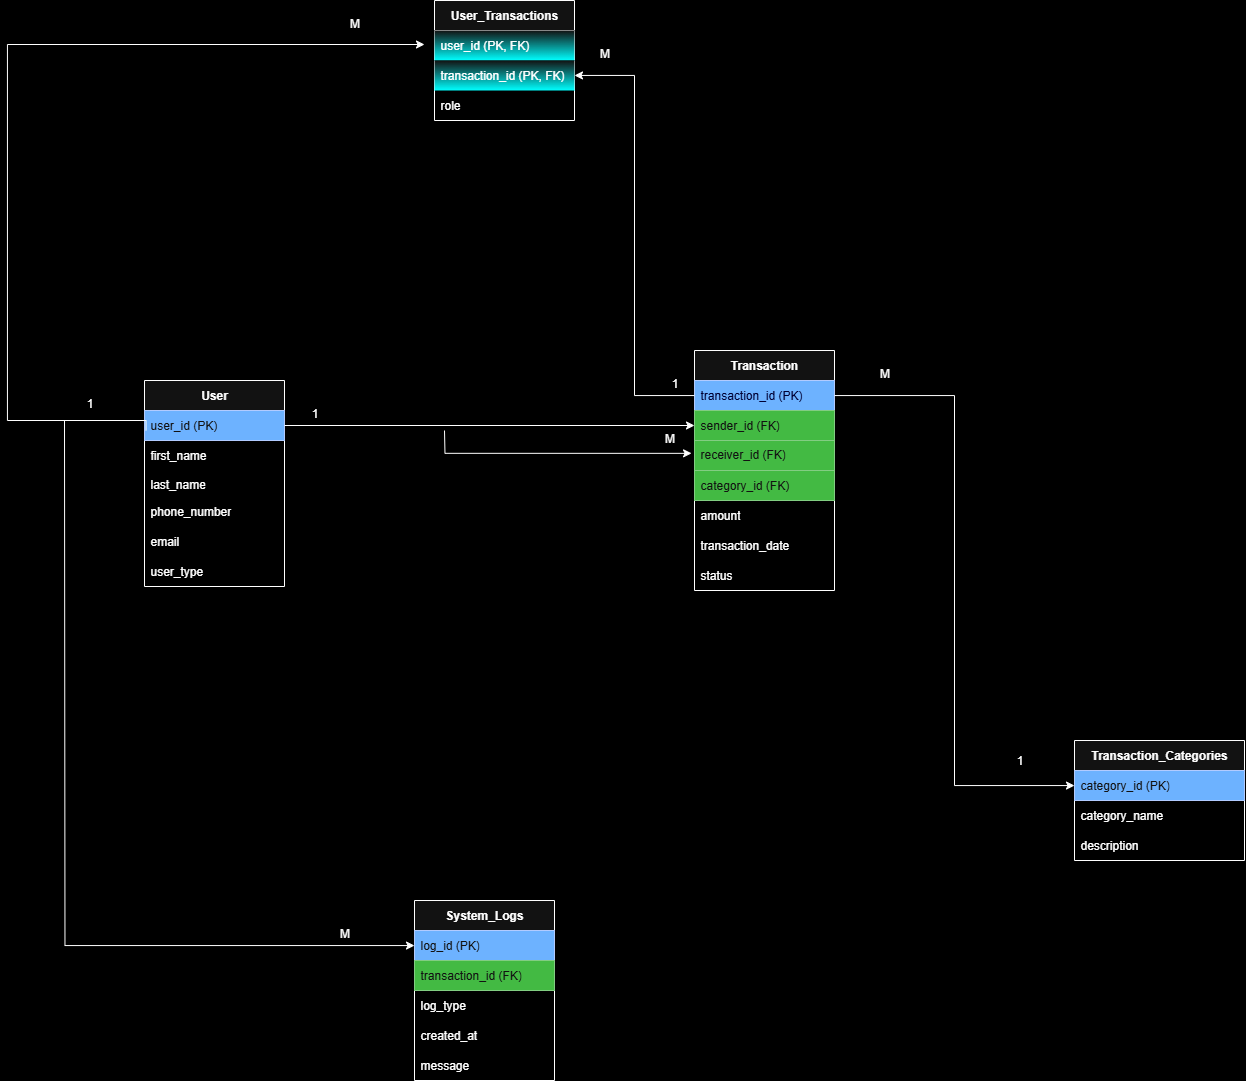

The diagram above was exported from draw.io. Its source (the exported page's mxGraphModel, read from the mxfile embedded in the PNG):
<mxGraphModel dx="2690" dy="1804" grid="1" gridSize="10" guides="1" tooltips="1" connect="0" arrows="1" fold="1" page="1" pageScale="1" pageWidth="850" pageHeight="1100" background="light-dark(#000000,#000000)" math="0" shadow="0">
  <root>
    <mxCell id="0" />
    <mxCell id="1" parent="0" />
    <mxCell id="bArKJeElahrSiWDgUvcz-1" value="&lt;b&gt;User&lt;/b&gt;" style="swimlane;fontStyle=0;childLayout=stackLayout;horizontal=1;startSize=30;horizontalStack=0;resizeParent=1;resizeParentMax=0;resizeLast=0;collapsible=1;marginBottom=0;whiteSpace=wrap;html=1;" parent="1" vertex="1">
      <mxGeometry x="-40" y="170" width="140" height="206" as="geometry" />
    </mxCell>
    <mxCell id="bArKJeElahrSiWDgUvcz-2" value="user_id (PK)" style="text;strokeColor=#001DBC;fillColor=#0050ef;align=left;verticalAlign=middle;spacingLeft=4;spacingRight=4;overflow=hidden;points=[[0,0.5],[1,0.5]];portConstraint=eastwest;rotatable=0;whiteSpace=wrap;html=1;fontColor=#ffffff;" parent="bArKJeElahrSiWDgUvcz-1" vertex="1">
      <mxGeometry y="30" width="140" height="30" as="geometry" />
    </mxCell>
    <mxCell id="bArKJeElahrSiWDgUvcz-3" value="first_name" style="text;strokeColor=none;fillColor=none;align=left;verticalAlign=middle;spacingLeft=4;spacingRight=4;overflow=hidden;points=[[0,0.5],[1,0.5]];portConstraint=eastwest;rotatable=0;whiteSpace=wrap;html=1;" parent="bArKJeElahrSiWDgUvcz-1" vertex="1">
      <mxGeometry y="60" width="140" height="30" as="geometry" />
    </mxCell>
    <mxCell id="bArKJeElahrSiWDgUvcz-19" value="last_name" style="text;strokeColor=none;fillColor=none;align=left;verticalAlign=top;spacingLeft=4;spacingRight=4;overflow=hidden;rotatable=0;points=[[0,0.5],[1,0.5]];portConstraint=eastwest;whiteSpace=wrap;html=1;" parent="bArKJeElahrSiWDgUvcz-1" vertex="1">
      <mxGeometry y="90" width="140" height="26" as="geometry" />
    </mxCell>
    <mxCell id="bArKJeElahrSiWDgUvcz-4" value="phone_number" style="text;strokeColor=none;fillColor=none;align=left;verticalAlign=middle;spacingLeft=4;spacingRight=4;overflow=hidden;points=[[0,0.5],[1,0.5]];portConstraint=eastwest;rotatable=0;whiteSpace=wrap;html=1;" parent="bArKJeElahrSiWDgUvcz-1" vertex="1">
      <mxGeometry y="116" width="140" height="30" as="geometry" />
    </mxCell>
    <mxCell id="bArKJeElahrSiWDgUvcz-33" value="email" style="text;strokeColor=none;fillColor=none;align=left;verticalAlign=middle;spacingLeft=4;spacingRight=4;overflow=hidden;points=[[0,0.5],[1,0.5]];portConstraint=eastwest;rotatable=0;whiteSpace=wrap;html=1;" parent="bArKJeElahrSiWDgUvcz-1" vertex="1">
      <mxGeometry y="146" width="140" height="30" as="geometry" />
    </mxCell>
    <mxCell id="bArKJeElahrSiWDgUvcz-32" value="user_type" style="text;strokeColor=none;fillColor=none;align=left;verticalAlign=middle;spacingLeft=4;spacingRight=4;overflow=hidden;points=[[0,0.5],[1,0.5]];portConstraint=eastwest;rotatable=0;whiteSpace=wrap;html=1;" parent="bArKJeElahrSiWDgUvcz-1" vertex="1">
      <mxGeometry y="176" width="140" height="30" as="geometry" />
    </mxCell>
    <mxCell id="bArKJeElahrSiWDgUvcz-13" value="&lt;b&gt;Transaction&lt;/b&gt;" style="swimlane;fontStyle=0;childLayout=stackLayout;horizontal=1;startSize=30;horizontalStack=0;resizeParent=1;resizeParentMax=0;resizeLast=0;collapsible=1;marginBottom=0;whiteSpace=wrap;html=1;" parent="1" vertex="1">
      <mxGeometry x="510" y="140" width="140" height="240" as="geometry">
        <mxRectangle x="510" y="130" width="110" height="30" as="alternateBounds" />
      </mxGeometry>
    </mxCell>
    <mxCell id="bArKJeElahrSiWDgUvcz-14" value="transaction_id (PK)" style="text;strokeColor=#001DBC;fillColor=#0050ef;align=left;verticalAlign=middle;spacingLeft=4;spacingRight=4;overflow=hidden;points=[[0,0.5],[1,0.5]];portConstraint=eastwest;rotatable=0;whiteSpace=wrap;html=1;fontColor=light-dark(#FFFFFF,#000033);" parent="bArKJeElahrSiWDgUvcz-13" vertex="1">
      <mxGeometry y="30" width="140" height="30" as="geometry" />
    </mxCell>
    <mxCell id="aROAqv-avRMtvqISw-Yn-14" value="sender_id (FK)" style="text;strokeColor=#005700;fillColor=#008a00;align=left;verticalAlign=middle;spacingLeft=4;spacingRight=4;overflow=hidden;points=[[0,0.5],[1,0.5]];portConstraint=eastwest;rotatable=0;whiteSpace=wrap;html=1;fontColor=#ffffff;" parent="bArKJeElahrSiWDgUvcz-13" vertex="1">
      <mxGeometry y="60" width="140" height="30" as="geometry" />
    </mxCell>
    <mxCell id="bArKJeElahrSiWDgUvcz-18" value="receiver_id (FK)" style="text;strokeColor=#005700;fillColor=#008a00;align=left;verticalAlign=top;spacingLeft=4;spacingRight=4;overflow=hidden;rotatable=0;points=[[0,0.5],[1,0.5]];portConstraint=eastwest;whiteSpace=wrap;html=1;fontColor=#ffffff;" parent="bArKJeElahrSiWDgUvcz-13" vertex="1">
      <mxGeometry y="90" width="140" height="30" as="geometry" />
    </mxCell>
    <mxCell id="bArKJeElahrSiWDgUvcz-16" value="category_id (FK)" style="text;strokeColor=#005700;fillColor=#008a00;align=left;verticalAlign=middle;spacingLeft=4;spacingRight=4;overflow=hidden;points=[[0,0.5],[1,0.5]];portConstraint=eastwest;rotatable=0;whiteSpace=wrap;html=1;fontColor=#ffffff;" parent="bArKJeElahrSiWDgUvcz-13" vertex="1">
      <mxGeometry y="120" width="140" height="30" as="geometry" />
    </mxCell>
    <mxCell id="bArKJeElahrSiWDgUvcz-34" value="amount" style="text;strokeColor=none;fillColor=none;align=left;verticalAlign=middle;spacingLeft=4;spacingRight=4;overflow=hidden;points=[[0,0.5],[1,0.5]];portConstraint=eastwest;rotatable=0;whiteSpace=wrap;html=1;" parent="bArKJeElahrSiWDgUvcz-13" vertex="1">
      <mxGeometry y="150" width="140" height="30" as="geometry" />
    </mxCell>
    <mxCell id="bArKJeElahrSiWDgUvcz-35" value="transaction_date" style="text;strokeColor=none;fillColor=none;align=left;verticalAlign=middle;spacingLeft=4;spacingRight=4;overflow=hidden;points=[[0,0.5],[1,0.5]];portConstraint=eastwest;rotatable=0;whiteSpace=wrap;html=1;" parent="bArKJeElahrSiWDgUvcz-13" vertex="1">
      <mxGeometry y="180" width="140" height="30" as="geometry" />
    </mxCell>
    <mxCell id="bArKJeElahrSiWDgUvcz-36" value="status" style="text;strokeColor=none;fillColor=none;align=left;verticalAlign=middle;spacingLeft=4;spacingRight=4;overflow=hidden;points=[[0,0.5],[1,0.5]];portConstraint=eastwest;rotatable=0;whiteSpace=wrap;html=1;" parent="bArKJeElahrSiWDgUvcz-13" vertex="1">
      <mxGeometry y="210" width="140" height="30" as="geometry" />
    </mxCell>
    <mxCell id="bArKJeElahrSiWDgUvcz-20" value="&lt;b&gt;Transaction_Categories&lt;/b&gt;" style="swimlane;fontStyle=0;childLayout=stackLayout;horizontal=1;startSize=30;horizontalStack=0;resizeParent=1;resizeParentMax=0;resizeLast=0;collapsible=1;marginBottom=0;whiteSpace=wrap;html=1;" parent="1" vertex="1">
      <mxGeometry x="890" y="530" width="170" height="120" as="geometry" />
    </mxCell>
    <mxCell id="bArKJeElahrSiWDgUvcz-21" value="category_id (PK)" style="text;strokeColor=#001DBC;fillColor=#0050ef;align=left;verticalAlign=middle;spacingLeft=4;spacingRight=4;overflow=hidden;points=[[0,0.5],[1,0.5]];portConstraint=eastwest;rotatable=0;whiteSpace=wrap;html=1;fontColor=#ffffff;" parent="bArKJeElahrSiWDgUvcz-20" vertex="1">
      <mxGeometry y="30" width="170" height="30" as="geometry" />
    </mxCell>
    <mxCell id="bArKJeElahrSiWDgUvcz-22" value="category_name" style="text;strokeColor=none;fillColor=none;align=left;verticalAlign=middle;spacingLeft=4;spacingRight=4;overflow=hidden;points=[[0,0.5],[1,0.5]];portConstraint=eastwest;rotatable=0;whiteSpace=wrap;html=1;" parent="bArKJeElahrSiWDgUvcz-20" vertex="1">
      <mxGeometry y="60" width="170" height="30" as="geometry" />
    </mxCell>
    <mxCell id="bArKJeElahrSiWDgUvcz-23" value="description" style="text;strokeColor=none;fillColor=none;align=left;verticalAlign=middle;spacingLeft=4;spacingRight=4;overflow=hidden;points=[[0,0.5],[1,0.5]];portConstraint=eastwest;rotatable=0;whiteSpace=wrap;html=1;" parent="bArKJeElahrSiWDgUvcz-20" vertex="1">
      <mxGeometry y="90" width="170" height="30" as="geometry" />
    </mxCell>
    <mxCell id="bArKJeElahrSiWDgUvcz-24" value="&lt;b&gt;System_Logs&lt;/b&gt;" style="swimlane;fontStyle=0;childLayout=stackLayout;horizontal=1;startSize=30;horizontalStack=0;resizeParent=1;resizeParentMax=0;resizeLast=0;collapsible=1;marginBottom=0;whiteSpace=wrap;html=1;labelBackgroundColor=default;" parent="1" vertex="1">
      <mxGeometry x="230" y="690" width="140" height="180" as="geometry" />
    </mxCell>
    <mxCell id="bArKJeElahrSiWDgUvcz-25" value="log_id (PK)" style="text;strokeColor=#001DBC;fillColor=#0050ef;align=left;verticalAlign=middle;spacingLeft=4;spacingRight=4;overflow=hidden;points=[[0,0.5],[1,0.5]];portConstraint=eastwest;rotatable=0;whiteSpace=wrap;html=1;fontColor=#ffffff;" parent="bArKJeElahrSiWDgUvcz-24" vertex="1">
      <mxGeometry y="30" width="140" height="30" as="geometry" />
    </mxCell>
    <mxCell id="aROAqv-avRMtvqISw-Yn-27" value="transaction_id (FK)" style="text;strokeColor=#005700;fillColor=#008a00;align=left;verticalAlign=middle;spacingLeft=4;spacingRight=4;overflow=hidden;points=[[0,0.5],[1,0.5]];portConstraint=eastwest;rotatable=0;whiteSpace=wrap;html=1;fontColor=#ffffff;" parent="bArKJeElahrSiWDgUvcz-24" vertex="1">
      <mxGeometry y="60" width="140" height="30" as="geometry" />
    </mxCell>
    <mxCell id="bArKJeElahrSiWDgUvcz-37" value="log_type&amp;nbsp;" style="text;strokeColor=none;fillColor=none;align=left;verticalAlign=middle;spacingLeft=4;spacingRight=4;overflow=hidden;points=[[0,0.5],[1,0.5]];portConstraint=eastwest;rotatable=0;whiteSpace=wrap;html=1;" parent="bArKJeElahrSiWDgUvcz-24" vertex="1">
      <mxGeometry y="90" width="140" height="30" as="geometry" />
    </mxCell>
    <mxCell id="bArKJeElahrSiWDgUvcz-27" value="created_at" style="text;strokeColor=none;fillColor=none;align=left;verticalAlign=middle;spacingLeft=4;spacingRight=4;overflow=hidden;points=[[0,0.5],[1,0.5]];portConstraint=eastwest;rotatable=0;whiteSpace=wrap;html=1;" parent="bArKJeElahrSiWDgUvcz-24" vertex="1">
      <mxGeometry y="120" width="140" height="30" as="geometry" />
    </mxCell>
    <mxCell id="bArKJeElahrSiWDgUvcz-38" value="message" style="text;strokeColor=none;fillColor=none;align=left;verticalAlign=middle;spacingLeft=4;spacingRight=4;overflow=hidden;points=[[0,0.5],[1,0.5]];portConstraint=eastwest;rotatable=0;whiteSpace=wrap;html=1;" parent="bArKJeElahrSiWDgUvcz-24" vertex="1">
      <mxGeometry y="150" width="140" height="30" as="geometry" />
    </mxCell>
    <mxCell id="bArKJeElahrSiWDgUvcz-28" value="&lt;b&gt;User_Transactions&lt;/b&gt;" style="swimlane;fontStyle=0;childLayout=stackLayout;horizontal=1;startSize=30;horizontalStack=0;resizeParent=1;resizeParentMax=0;resizeLast=0;collapsible=1;marginBottom=0;whiteSpace=wrap;html=1;direction=east;" parent="1" vertex="1">
      <mxGeometry x="250" y="-210" width="140" height="120" as="geometry">
        <mxRectangle x="285" y="440" width="150" height="30" as="alternateBounds" />
      </mxGeometry>
    </mxCell>
    <mxCell id="bArKJeElahrSiWDgUvcz-29" value="user_id (PK, FK)" style="text;strokeColor=none;fillColor=default;align=left;verticalAlign=middle;spacingLeft=4;spacingRight=4;overflow=hidden;points=[[0,0.5],[1,0.5]];portConstraint=eastwest;rotatable=0;whiteSpace=wrap;html=1;gradientColor=light-dark(#000000,#00FFFF);" parent="bArKJeElahrSiWDgUvcz-28" vertex="1">
      <mxGeometry y="30" width="140" height="30" as="geometry" />
    </mxCell>
    <mxCell id="bArKJeElahrSiWDgUvcz-30" value="transaction_id (PK, FK)" style="text;strokeColor=none;fillColor=default;align=left;verticalAlign=middle;spacingLeft=4;spacingRight=4;overflow=hidden;points=[[0,0.5],[1,0.5]];portConstraint=eastwest;rotatable=0;whiteSpace=wrap;html=1;gradientColor=light-dark(#61FFFE,#00FFFF);" parent="bArKJeElahrSiWDgUvcz-28" vertex="1">
      <mxGeometry y="60" width="140" height="30" as="geometry" />
    </mxCell>
    <mxCell id="bArKJeElahrSiWDgUvcz-31" value="role" style="text;strokeColor=none;fillColor=none;align=left;verticalAlign=middle;spacingLeft=4;spacingRight=4;overflow=hidden;points=[[0,0.5],[1,0.5]];portConstraint=eastwest;rotatable=0;whiteSpace=wrap;html=1;" parent="bArKJeElahrSiWDgUvcz-28" vertex="1">
      <mxGeometry y="90" width="140" height="30" as="geometry" />
    </mxCell>
    <mxCell id="aROAqv-avRMtvqISw-Yn-3" style="edgeStyle=orthogonalEdgeStyle;rounded=0;orthogonalLoop=1;jettySize=auto;html=1;exitX=0.011;exitY=0.662;exitDx=0;exitDy=0;exitPerimeter=0;" parent="1" source="bArKJeElahrSiWDgUvcz-2" edge="1">
      <mxGeometry relative="1" as="geometry">
        <mxPoint x="-57.48" y="210" as="sourcePoint" />
        <mxPoint x="240" y="-166" as="targetPoint" />
        <Array as="points">
          <mxPoint x="-177" y="210" />
          <mxPoint x="-177" y="-166" />
        </Array>
      </mxGeometry>
    </mxCell>
    <mxCell id="aROAqv-avRMtvqISw-Yn-7" style="edgeStyle=orthogonalEdgeStyle;rounded=0;orthogonalLoop=1;jettySize=auto;html=1;" parent="1" source="bArKJeElahrSiWDgUvcz-14" target="bArKJeElahrSiWDgUvcz-21" edge="1">
      <mxGeometry relative="1" as="geometry" />
    </mxCell>
    <mxCell id="aROAqv-avRMtvqISw-Yn-10" style="edgeStyle=orthogonalEdgeStyle;rounded=0;orthogonalLoop=1;jettySize=auto;html=1;" parent="1" target="bArKJeElahrSiWDgUvcz-25" edge="1">
      <mxGeometry relative="1" as="geometry">
        <mxPoint x="-120" y="210" as="sourcePoint" />
      </mxGeometry>
    </mxCell>
    <mxCell id="aROAqv-avRMtvqISw-Yn-11" style="edgeStyle=orthogonalEdgeStyle;rounded=0;orthogonalLoop=1;jettySize=auto;html=1;" parent="1" source="bArKJeElahrSiWDgUvcz-14" target="bArKJeElahrSiWDgUvcz-30" edge="1">
      <mxGeometry relative="1" as="geometry" />
    </mxCell>
    <mxCell id="aROAqv-avRMtvqISw-Yn-13" style="edgeStyle=orthogonalEdgeStyle;rounded=0;orthogonalLoop=1;jettySize=auto;html=1;" parent="1" source="bArKJeElahrSiWDgUvcz-2" target="aROAqv-avRMtvqISw-Yn-14" edge="1">
      <mxGeometry relative="1" as="geometry" />
    </mxCell>
    <mxCell id="aROAqv-avRMtvqISw-Yn-15" style="edgeStyle=orthogonalEdgeStyle;rounded=0;orthogonalLoop=1;jettySize=auto;html=1;entryX=-0.021;entryY=0.428;entryDx=0;entryDy=0;entryPerimeter=0;" parent="1" target="bArKJeElahrSiWDgUvcz-18" edge="1">
      <mxGeometry relative="1" as="geometry">
        <mxPoint x="410" y="220" as="targetPoint" />
        <mxPoint x="260" y="220" as="sourcePoint" />
      </mxGeometry>
    </mxCell>
    <mxCell id="aROAqv-avRMtvqISw-Yn-16" value="1" style="text;html=1;align=center;verticalAlign=middle;resizable=0;points=[];autosize=1;strokeColor=none;fillColor=none;" parent="1" vertex="1">
      <mxGeometry x="820" y="535" width="30" height="30" as="geometry" />
    </mxCell>
    <mxCell id="aROAqv-avRMtvqISw-Yn-17" value="M" style="text;html=1;align=center;verticalAlign=middle;resizable=0;points=[];autosize=1;strokeColor=none;fillColor=none;" parent="1" vertex="1">
      <mxGeometry x="685" y="148" width="30" height="30" as="geometry" />
    </mxCell>
    <mxCell id="aROAqv-avRMtvqISw-Yn-18" value="1" style="text;html=1;align=center;verticalAlign=middle;resizable=0;points=[];autosize=1;strokeColor=none;fillColor=none;" parent="1" vertex="1">
      <mxGeometry x="-110" y="178" width="30" height="30" as="geometry" />
    </mxCell>
    <mxCell id="aROAqv-avRMtvqISw-Yn-19" value="M" style="text;html=1;align=center;verticalAlign=middle;resizable=0;points=[];autosize=1;strokeColor=none;fillColor=none;" parent="1" vertex="1">
      <mxGeometry x="155" y="-202" width="30" height="30" as="geometry" />
    </mxCell>
    <mxCell id="aROAqv-avRMtvqISw-Yn-20" value="1" style="text;html=1;align=center;verticalAlign=middle;resizable=0;points=[];autosize=1;strokeColor=none;fillColor=none;" parent="1" vertex="1">
      <mxGeometry x="475" y="158" width="30" height="30" as="geometry" />
    </mxCell>
    <mxCell id="aROAqv-avRMtvqISw-Yn-22" value="M" style="text;html=1;align=center;verticalAlign=middle;resizable=0;points=[];autosize=1;strokeColor=none;fillColor=none;" parent="1" vertex="1">
      <mxGeometry x="405" y="-172" width="30" height="30" as="geometry" />
    </mxCell>
    <mxCell id="aROAqv-avRMtvqISw-Yn-23" value="M" style="text;html=1;align=center;verticalAlign=middle;resizable=0;points=[];autosize=1;strokeColor=none;fillColor=none;" parent="1" vertex="1">
      <mxGeometry x="145" y="708" width="30" height="30" as="geometry" />
    </mxCell>
    <mxCell id="aROAqv-avRMtvqISw-Yn-24" value="1" style="text;html=1;align=center;verticalAlign=middle;resizable=0;points=[];autosize=1;strokeColor=none;fillColor=none;" parent="1" vertex="1">
      <mxGeometry x="115" y="188" width="30" height="30" as="geometry" />
    </mxCell>
    <mxCell id="aROAqv-avRMtvqISw-Yn-25" value="M" style="text;html=1;align=center;verticalAlign=middle;resizable=0;points=[];autosize=1;strokeColor=none;fillColor=none;" parent="1" vertex="1">
      <mxGeometry x="470" y="213" width="30" height="30" as="geometry" />
    </mxCell>
  </root>
</mxGraphModel>